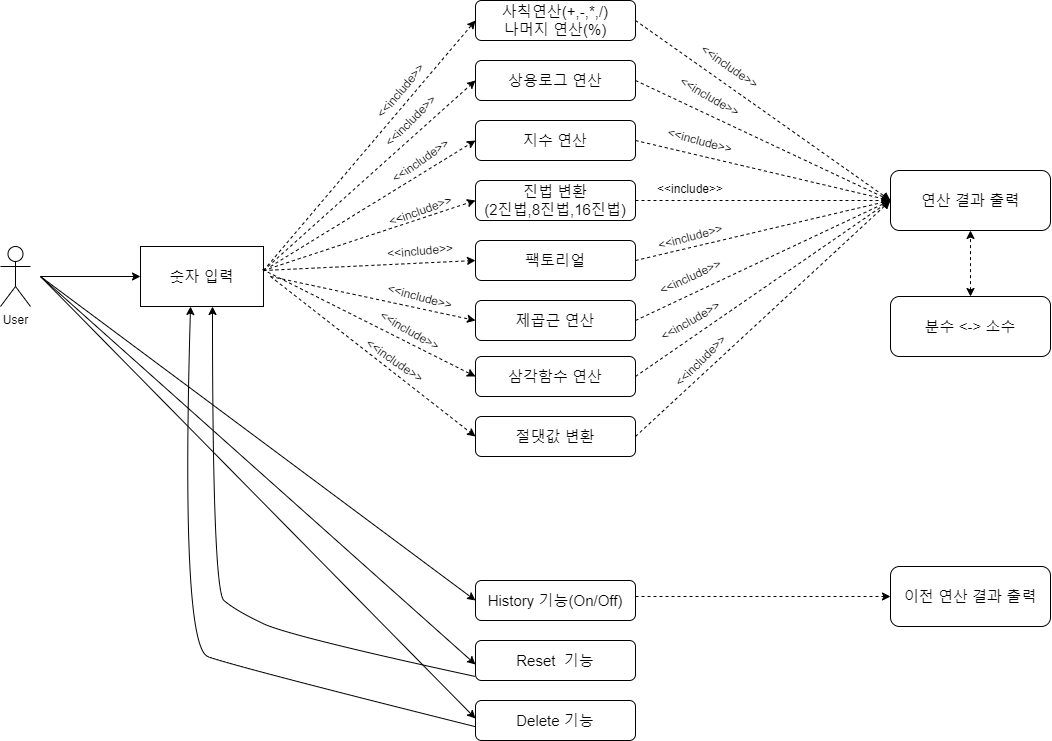

The diagram above was exported from draw.io. Its source (the exported page's mxGraphModel, read from the mxfile embedded in the PNG):
<mxGraphModel dx="1466" dy="573" grid="1" gridSize="10" guides="1" tooltips="1" connect="1" arrows="1" fold="1" page="1" pageScale="1" pageWidth="1169" pageHeight="827" background="#ffffff" math="0" shadow="0">
  <root>
    <mxCell id="WIyWlLk6GJQsqaUBKTNV-0" />
    <mxCell id="WIyWlLk6GJQsqaUBKTNV-1" parent="WIyWlLk6GJQsqaUBKTNV-0" />
    <mxCell id="WIyWlLk6GJQsqaUBKTNV-3" value="&lt;font style=&quot;font-size: 15px&quot;&gt;사칙연산(+,-,*,/)&lt;br&gt;나머지 연산(%)&lt;/font&gt;" style="rounded=1;whiteSpace=wrap;html=1;fontSize=12;glass=0;strokeWidth=1;shadow=0;" parent="WIyWlLk6GJQsqaUBKTNV-1" vertex="1">
      <mxGeometry x="505" y="44" width="160" height="40" as="geometry" />
    </mxCell>
    <mxCell id="WIyWlLk6GJQsqaUBKTNV-7" value="&lt;font style=&quot;font-size: 15px&quot;&gt;상용로그 연산&lt;/font&gt;" style="rounded=1;whiteSpace=wrap;html=1;fontSize=12;glass=0;strokeWidth=1;shadow=0;" parent="WIyWlLk6GJQsqaUBKTNV-1" vertex="1">
      <mxGeometry x="505" y="104" width="160" height="40" as="geometry" />
    </mxCell>
    <mxCell id="WIyWlLk6GJQsqaUBKTNV-11" value="&lt;font style=&quot;font-size: 15px&quot;&gt;지수 연산&lt;/font&gt;" style="rounded=1;whiteSpace=wrap;html=1;fontSize=12;glass=0;strokeWidth=1;shadow=0;" parent="WIyWlLk6GJQsqaUBKTNV-1" vertex="1">
      <mxGeometry x="505" y="164" width="160" height="40" as="geometry" />
    </mxCell>
    <mxCell id="k9pR_GYhnGB_hlbsBlis-1" value="&lt;font style=&quot;font-size: 15px&quot;&gt;팩토리얼&lt;/font&gt;" style="rounded=1;whiteSpace=wrap;html=1;fontSize=12;glass=0;strokeWidth=1;shadow=0;" parent="WIyWlLk6GJQsqaUBKTNV-1" vertex="1">
      <mxGeometry x="505" y="284" width="160" height="40" as="geometry" />
    </mxCell>
    <mxCell id="k9pR_GYhnGB_hlbsBlis-2" value="&lt;span style=&quot;font-size: 15px&quot;&gt;제곱근 연산&lt;/span&gt;" style="rounded=1;whiteSpace=wrap;html=1;fontSize=12;glass=0;strokeWidth=1;shadow=0;" parent="WIyWlLk6GJQsqaUBKTNV-1" vertex="1">
      <mxGeometry x="505" y="344" width="160" height="40" as="geometry" />
    </mxCell>
    <mxCell id="k9pR_GYhnGB_hlbsBlis-3" value="&lt;font style=&quot;font-size: 15px&quot;&gt;삼각함수 연산&lt;/font&gt;" style="rounded=1;whiteSpace=wrap;html=1;fontSize=12;glass=0;strokeWidth=1;shadow=0;" parent="WIyWlLk6GJQsqaUBKTNV-1" vertex="1">
      <mxGeometry x="505" y="400" width="160" height="40" as="geometry" />
    </mxCell>
    <mxCell id="k9pR_GYhnGB_hlbsBlis-4" value="&lt;font style=&quot;font-size: 15px&quot;&gt;절댓값 변환&lt;/font&gt;" style="rounded=1;whiteSpace=wrap;html=1;fontSize=12;glass=0;strokeWidth=1;shadow=0;" parent="WIyWlLk6GJQsqaUBKTNV-1" vertex="1">
      <mxGeometry x="505" y="460" width="160" height="40" as="geometry" />
    </mxCell>
    <mxCell id="k9pR_GYhnGB_hlbsBlis-7" value="&lt;font style=&quot;font-size: 15px&quot;&gt;진법 변환&lt;br&gt;(2진법,8진법,16진법)&lt;/font&gt;" style="rounded=1;whiteSpace=wrap;html=1;fontSize=12;glass=0;strokeWidth=1;shadow=0;" parent="WIyWlLk6GJQsqaUBKTNV-1" vertex="1">
      <mxGeometry x="505" y="224" width="160" height="40" as="geometry" />
    </mxCell>
    <mxCell id="k9pR_GYhnGB_hlbsBlis-10" value="&lt;font style=&quot;font-size: 15px&quot;&gt;숫자 입력&lt;/font&gt;" style="rounded=0;whiteSpace=wrap;html=1;" parent="WIyWlLk6GJQsqaUBKTNV-1" vertex="1">
      <mxGeometry x="170" y="290" width="123" height="60" as="geometry" />
    </mxCell>
    <mxCell id="k9pR_GYhnGB_hlbsBlis-13" value="&lt;font style=&quot;font-size: 15px&quot;&gt;History 기능(On/Off)&lt;/font&gt;" style="rounded=1;whiteSpace=wrap;html=1;fontSize=12;glass=0;strokeWidth=1;shadow=0;" parent="WIyWlLk6GJQsqaUBKTNV-1" vertex="1">
      <mxGeometry x="505" y="624" width="160" height="40" as="geometry" />
    </mxCell>
    <mxCell id="k9pR_GYhnGB_hlbsBlis-14" value="&lt;font style=&quot;font-size: 15px&quot;&gt;Reset&amp;nbsp; 기능&lt;/font&gt;" style="rounded=1;whiteSpace=wrap;html=1;fontSize=12;glass=0;strokeWidth=1;shadow=0;" parent="WIyWlLk6GJQsqaUBKTNV-1" vertex="1">
      <mxGeometry x="505" y="684" width="160" height="40" as="geometry" />
    </mxCell>
    <mxCell id="k9pR_GYhnGB_hlbsBlis-15" value="&lt;font style=&quot;font-size: 15px&quot;&gt;Delete 기능&lt;/font&gt;" style="rounded=1;whiteSpace=wrap;html=1;fontSize=12;glass=0;strokeWidth=1;shadow=0;" parent="WIyWlLk6GJQsqaUBKTNV-1" vertex="1">
      <mxGeometry x="505" y="744" width="160" height="40" as="geometry" />
    </mxCell>
    <mxCell id="k9pR_GYhnGB_hlbsBlis-16" value="&lt;font style=&quot;font-size: 15px&quot;&gt;연산 결과 출력&lt;/font&gt;" style="rounded=1;whiteSpace=wrap;html=1;" parent="WIyWlLk6GJQsqaUBKTNV-1" vertex="1">
      <mxGeometry x="920" y="214" width="160" height="60" as="geometry" />
    </mxCell>
    <mxCell id="k9pR_GYhnGB_hlbsBlis-17" value="&lt;font style=&quot;font-size: 15px&quot;&gt;이전 연산 결과 출력&lt;/font&gt;" style="rounded=1;whiteSpace=wrap;html=1;" parent="WIyWlLk6GJQsqaUBKTNV-1" vertex="1">
      <mxGeometry x="920" y="610" width="160" height="60" as="geometry" />
    </mxCell>
    <mxCell id="k9pR_GYhnGB_hlbsBlis-19" value="User" style="shape=umlActor;verticalLabelPosition=bottom;verticalAlign=top;html=1;outlineConnect=0;" parent="WIyWlLk6GJQsqaUBKTNV-1" vertex="1">
      <mxGeometry x="30" y="290" width="30" height="60" as="geometry" />
    </mxCell>
    <mxCell id="k9pR_GYhnGB_hlbsBlis-25" value="" style="endArrow=classic;html=1;entryX=0;entryY=0.5;entryDx=0;entryDy=0;" parent="WIyWlLk6GJQsqaUBKTNV-1" target="k9pR_GYhnGB_hlbsBlis-10" edge="1">
      <mxGeometry width="50" height="50" relative="1" as="geometry">
        <mxPoint x="70" y="320" as="sourcePoint" />
        <mxPoint x="120" y="300" as="targetPoint" />
      </mxGeometry>
    </mxCell>
    <mxCell id="k9pR_GYhnGB_hlbsBlis-26" value="" style="endArrow=classic;html=1;entryX=0;entryY=0.5;entryDx=0;entryDy=0;" parent="WIyWlLk6GJQsqaUBKTNV-1" target="k9pR_GYhnGB_hlbsBlis-13" edge="1">
      <mxGeometry width="50" height="50" relative="1" as="geometry">
        <mxPoint x="70" y="320" as="sourcePoint" />
        <mxPoint x="500" y="650" as="targetPoint" />
      </mxGeometry>
    </mxCell>
    <mxCell id="k9pR_GYhnGB_hlbsBlis-27" value="" style="endArrow=classic;html=1;entryX=0;entryY=0.5;entryDx=0;entryDy=0;" parent="WIyWlLk6GJQsqaUBKTNV-1" edge="1">
      <mxGeometry width="50" height="50" relative="1" as="geometry">
        <mxPoint x="70" y="320" as="sourcePoint" />
        <mxPoint x="505" y="707.9999999999998" as="targetPoint" />
      </mxGeometry>
    </mxCell>
    <mxCell id="k9pR_GYhnGB_hlbsBlis-28" value="" style="endArrow=classic;html=1;entryX=0;entryY=0.5;entryDx=0;entryDy=0;" parent="WIyWlLk6GJQsqaUBKTNV-1" edge="1">
      <mxGeometry width="50" height="50" relative="1" as="geometry">
        <mxPoint x="70" y="320" as="sourcePoint" />
        <mxPoint x="505" y="761.9999999999998" as="targetPoint" />
      </mxGeometry>
    </mxCell>
    <mxCell id="k9pR_GYhnGB_hlbsBlis-29" value="" style="curved=1;endArrow=classic;html=1;" parent="WIyWlLk6GJQsqaUBKTNV-1" edge="1">
      <mxGeometry width="50" height="50" relative="1" as="geometry">
        <mxPoint x="505" y="720" as="sourcePoint" />
        <mxPoint x="242" y="350" as="targetPoint" />
        <Array as="points">
          <mxPoint x="320" y="680" />
          <mxPoint x="265" y="654" />
          <mxPoint x="242" y="634" />
        </Array>
      </mxGeometry>
    </mxCell>
    <mxCell id="k9pR_GYhnGB_hlbsBlis-30" value="" style="curved=1;endArrow=classic;html=1;entryX=0.407;entryY=1;entryDx=0;entryDy=0;entryPerimeter=0;" parent="WIyWlLk6GJQsqaUBKTNV-1" target="k9pR_GYhnGB_hlbsBlis-10" edge="1">
      <mxGeometry width="50" height="50" relative="1" as="geometry">
        <mxPoint x="505" y="770.1599999999997" as="sourcePoint" />
        <mxPoint x="230" y="360" as="targetPoint" />
        <Array as="points">
          <mxPoint x="265" y="710.16" />
          <mxPoint x="210" y="690" />
        </Array>
      </mxGeometry>
    </mxCell>
    <mxCell id="k9pR_GYhnGB_hlbsBlis-32" value="" style="endArrow=classic;html=1;entryX=0;entryY=0.5;entryDx=0;entryDy=0;dashed=1;" parent="WIyWlLk6GJQsqaUBKTNV-1" target="WIyWlLk6GJQsqaUBKTNV-3" edge="1">
      <mxGeometry width="50" height="50" relative="1" as="geometry">
        <mxPoint x="293" y="314" as="sourcePoint" />
        <mxPoint x="500" y="70" as="targetPoint" />
      </mxGeometry>
    </mxCell>
    <mxCell id="k9pR_GYhnGB_hlbsBlis-34" value="" style="endArrow=classic;html=1;dashed=1;entryX=0;entryY=0.5;entryDx=0;entryDy=0;" parent="WIyWlLk6GJQsqaUBKTNV-1" target="WIyWlLk6GJQsqaUBKTNV-7" edge="1">
      <mxGeometry width="50" height="50" relative="1" as="geometry">
        <mxPoint x="293" y="314" as="sourcePoint" />
        <mxPoint x="343" y="264" as="targetPoint" />
      </mxGeometry>
    </mxCell>
    <mxCell id="k9pR_GYhnGB_hlbsBlis-39" value="" style="endArrow=classic;html=1;dashed=1;entryX=0;entryY=0.5;entryDx=0;entryDy=0;" parent="WIyWlLk6GJQsqaUBKTNV-1" target="WIyWlLk6GJQsqaUBKTNV-11" edge="1">
      <mxGeometry width="50" height="50" relative="1" as="geometry">
        <mxPoint x="300" y="310" as="sourcePoint" />
        <mxPoint x="350" y="290" as="targetPoint" />
      </mxGeometry>
    </mxCell>
    <mxCell id="k9pR_GYhnGB_hlbsBlis-40" value="" style="endArrow=classic;html=1;dashed=1;entryX=0;entryY=0.5;entryDx=0;entryDy=0;" parent="WIyWlLk6GJQsqaUBKTNV-1" target="k9pR_GYhnGB_hlbsBlis-7" edge="1">
      <mxGeometry width="50" height="50" relative="1" as="geometry">
        <mxPoint x="293" y="314" as="sourcePoint" />
        <mxPoint x="343" y="264" as="targetPoint" />
      </mxGeometry>
    </mxCell>
    <mxCell id="k9pR_GYhnGB_hlbsBlis-41" value="" style="endArrow=classic;html=1;dashed=1;entryX=0;entryY=0.5;entryDx=0;entryDy=0;" parent="WIyWlLk6GJQsqaUBKTNV-1" target="k9pR_GYhnGB_hlbsBlis-1" edge="1">
      <mxGeometry width="50" height="50" relative="1" as="geometry">
        <mxPoint x="293" y="314" as="sourcePoint" />
        <mxPoint x="343" y="264" as="targetPoint" />
      </mxGeometry>
    </mxCell>
    <mxCell id="k9pR_GYhnGB_hlbsBlis-42" value="" style="endArrow=classic;html=1;dashed=1;entryX=0;entryY=0.5;entryDx=0;entryDy=0;" parent="WIyWlLk6GJQsqaUBKTNV-1" target="k9pR_GYhnGB_hlbsBlis-2" edge="1">
      <mxGeometry width="50" height="50" relative="1" as="geometry">
        <mxPoint x="300" y="320" as="sourcePoint" />
        <mxPoint x="350" y="330" as="targetPoint" />
      </mxGeometry>
    </mxCell>
    <mxCell id="k9pR_GYhnGB_hlbsBlis-43" value="" style="endArrow=classic;html=1;dashed=1;entryX=0;entryY=0.5;entryDx=0;entryDy=0;" parent="WIyWlLk6GJQsqaUBKTNV-1" target="k9pR_GYhnGB_hlbsBlis-3" edge="1">
      <mxGeometry width="50" height="50" relative="1" as="geometry">
        <mxPoint x="292" y="313" as="sourcePoint" />
        <mxPoint x="340" y="310" as="targetPoint" />
      </mxGeometry>
    </mxCell>
    <mxCell id="k9pR_GYhnGB_hlbsBlis-44" value="" style="endArrow=classic;html=1;dashed=1;entryX=0;entryY=0.5;entryDx=0;entryDy=0;" parent="WIyWlLk6GJQsqaUBKTNV-1" target="k9pR_GYhnGB_hlbsBlis-4" edge="1">
      <mxGeometry width="50" height="50" relative="1" as="geometry">
        <mxPoint x="300" y="320" as="sourcePoint" />
        <mxPoint x="340" y="330" as="targetPoint" />
      </mxGeometry>
    </mxCell>
    <mxCell id="k9pR_GYhnGB_hlbsBlis-45" value="&lt;font style=&quot;font-size: 15px&quot;&gt;분수 &amp;lt;-&amp;gt; 소수&lt;/font&gt;" style="rounded=1;whiteSpace=wrap;html=1;" parent="WIyWlLk6GJQsqaUBKTNV-1" vertex="1">
      <mxGeometry x="920" y="340" width="160" height="60" as="geometry" />
    </mxCell>
    <mxCell id="k9pR_GYhnGB_hlbsBlis-46" value="" style="endArrow=classic;html=1;dashed=1;exitX=1;exitY=0.5;exitDx=0;exitDy=0;entryX=0;entryY=0.5;entryDx=0;entryDy=0;" parent="WIyWlLk6GJQsqaUBKTNV-1" source="WIyWlLk6GJQsqaUBKTNV-3" target="k9pR_GYhnGB_hlbsBlis-16" edge="1">
      <mxGeometry width="50" height="50" relative="1" as="geometry">
        <mxPoint x="660" y="90" as="sourcePoint" />
        <mxPoint x="710" y="40" as="targetPoint" />
      </mxGeometry>
    </mxCell>
    <mxCell id="k9pR_GYhnGB_hlbsBlis-47" value="" style="endArrow=classic;html=1;dashed=1;entryX=0;entryY=0.5;entryDx=0;entryDy=0;" parent="WIyWlLk6GJQsqaUBKTNV-1" target="k9pR_GYhnGB_hlbsBlis-16" edge="1">
      <mxGeometry width="50" height="50" relative="1" as="geometry">
        <mxPoint x="665" y="124" as="sourcePoint" />
        <mxPoint x="720" y="100" as="targetPoint" />
      </mxGeometry>
    </mxCell>
    <mxCell id="k9pR_GYhnGB_hlbsBlis-49" value="" style="endArrow=classic;html=1;dashed=1;exitX=1;exitY=0.5;exitDx=0;exitDy=0;" parent="WIyWlLk6GJQsqaUBKTNV-1" source="WIyWlLk6GJQsqaUBKTNV-11" edge="1">
      <mxGeometry width="50" height="50" relative="1" as="geometry">
        <mxPoint x="660" y="270" as="sourcePoint" />
        <mxPoint x="920" y="244" as="targetPoint" />
      </mxGeometry>
    </mxCell>
    <mxCell id="k9pR_GYhnGB_hlbsBlis-50" value="" style="endArrow=classic;html=1;dashed=1;exitX=1;exitY=0.5;exitDx=0;exitDy=0;entryX=0;entryY=0.5;entryDx=0;entryDy=0;" parent="WIyWlLk6GJQsqaUBKTNV-1" source="k9pR_GYhnGB_hlbsBlis-7" target="k9pR_GYhnGB_hlbsBlis-16" edge="1">
      <mxGeometry width="50" height="50" relative="1" as="geometry">
        <mxPoint x="660" y="330" as="sourcePoint" />
        <mxPoint x="710" y="280" as="targetPoint" />
      </mxGeometry>
    </mxCell>
    <mxCell id="k9pR_GYhnGB_hlbsBlis-52" value="" style="endArrow=classic;html=1;dashed=1;entryX=0;entryY=0.5;entryDx=0;entryDy=0;exitX=1;exitY=0.5;exitDx=0;exitDy=0;" parent="WIyWlLk6GJQsqaUBKTNV-1" source="k9pR_GYhnGB_hlbsBlis-1" target="k9pR_GYhnGB_hlbsBlis-16" edge="1">
      <mxGeometry width="50" height="50" relative="1" as="geometry">
        <mxPoint x="665" y="360" as="sourcePoint" />
        <mxPoint x="715" y="310" as="targetPoint" />
      </mxGeometry>
    </mxCell>
    <mxCell id="k9pR_GYhnGB_hlbsBlis-53" value="" style="endArrow=classic;html=1;dashed=1;entryX=0;entryY=0.5;entryDx=0;entryDy=0;exitX=1;exitY=0.5;exitDx=0;exitDy=0;" parent="WIyWlLk6GJQsqaUBKTNV-1" source="k9pR_GYhnGB_hlbsBlis-2" target="k9pR_GYhnGB_hlbsBlis-16" edge="1">
      <mxGeometry width="50" height="50" relative="1" as="geometry">
        <mxPoint x="665" y="420" as="sourcePoint" />
        <mxPoint x="920" y="240" as="targetPoint" />
      </mxGeometry>
    </mxCell>
    <mxCell id="k9pR_GYhnGB_hlbsBlis-54" value="" style="endArrow=classic;html=1;dashed=1;exitX=1;exitY=0.5;exitDx=0;exitDy=0;" parent="WIyWlLk6GJQsqaUBKTNV-1" source="k9pR_GYhnGB_hlbsBlis-3" edge="1">
      <mxGeometry width="50" height="50" relative="1" as="geometry">
        <mxPoint x="665" y="484" as="sourcePoint" />
        <mxPoint x="920" y="244" as="targetPoint" />
      </mxGeometry>
    </mxCell>
    <mxCell id="k9pR_GYhnGB_hlbsBlis-55" value="" style="endArrow=classic;html=1;dashed=1;entryX=0;entryY=0.5;entryDx=0;entryDy=0;exitX=1;exitY=0.5;exitDx=0;exitDy=0;" parent="WIyWlLk6GJQsqaUBKTNV-1" source="k9pR_GYhnGB_hlbsBlis-4" target="k9pR_GYhnGB_hlbsBlis-16" edge="1">
      <mxGeometry width="50" height="50" relative="1" as="geometry">
        <mxPoint x="665" y="550" as="sourcePoint" />
        <mxPoint x="715" y="500" as="targetPoint" />
      </mxGeometry>
    </mxCell>
    <mxCell id="k9pR_GYhnGB_hlbsBlis-56" value="" style="endArrow=classic;html=1;dashed=1;entryX=0;entryY=0.5;entryDx=0;entryDy=0;" parent="WIyWlLk6GJQsqaUBKTNV-1" target="k9pR_GYhnGB_hlbsBlis-17" edge="1">
      <mxGeometry width="50" height="50" relative="1" as="geometry">
        <mxPoint x="665" y="640" as="sourcePoint" />
        <mxPoint x="715" y="590" as="targetPoint" />
      </mxGeometry>
    </mxCell>
    <mxCell id="k9pR_GYhnGB_hlbsBlis-57" value="&amp;lt;&amp;lt;include&amp;gt;&amp;gt;" style="text;html=1;strokeColor=none;fillColor=none;align=center;verticalAlign=middle;whiteSpace=wrap;rounded=0;rotation=-50;" parent="WIyWlLk6GJQsqaUBKTNV-1" vertex="1">
      <mxGeometry x="410" y="124" width="40" height="20" as="geometry" />
    </mxCell>
    <mxCell id="k9pR_GYhnGB_hlbsBlis-58" value="&amp;lt;&amp;lt;include&amp;gt;&amp;gt;" style="text;html=1;strokeColor=none;fillColor=none;align=center;verticalAlign=middle;whiteSpace=wrap;rounded=0;rotation=-45;" parent="WIyWlLk6GJQsqaUBKTNV-1" vertex="1">
      <mxGeometry x="420" y="154" width="40" height="20" as="geometry" />
    </mxCell>
    <mxCell id="k9pR_GYhnGB_hlbsBlis-60" value="&amp;lt;&amp;lt;include&amp;gt;&amp;gt;" style="text;html=1;strokeColor=none;fillColor=none;align=center;verticalAlign=middle;whiteSpace=wrap;rounded=0;rotation=-35;" parent="WIyWlLk6GJQsqaUBKTNV-1" vertex="1">
      <mxGeometry x="430" y="194" width="40" height="20" as="geometry" />
    </mxCell>
    <mxCell id="k9pR_GYhnGB_hlbsBlis-61" value="&amp;lt;&amp;lt;include&amp;gt;&amp;gt;" style="text;html=1;strokeColor=none;fillColor=none;align=center;verticalAlign=middle;whiteSpace=wrap;rounded=0;rotation=-20;" parent="WIyWlLk6GJQsqaUBKTNV-1" vertex="1">
      <mxGeometry x="430" y="244" width="40" height="20" as="geometry" />
    </mxCell>
    <mxCell id="k9pR_GYhnGB_hlbsBlis-62" value="&amp;lt;&amp;lt;include&amp;gt;&amp;gt;" style="text;html=1;strokeColor=none;fillColor=none;align=center;verticalAlign=middle;whiteSpace=wrap;rounded=0;rotation=-5;" parent="WIyWlLk6GJQsqaUBKTNV-1" vertex="1">
      <mxGeometry x="430" y="284" width="40" height="20" as="geometry" />
    </mxCell>
    <mxCell id="k9pR_GYhnGB_hlbsBlis-63" value="&amp;lt;&amp;lt;include&amp;gt;&amp;gt;" style="text;html=1;strokeColor=none;fillColor=none;align=center;verticalAlign=middle;whiteSpace=wrap;rounded=0;rotation=15;" parent="WIyWlLk6GJQsqaUBKTNV-1" vertex="1">
      <mxGeometry x="430" y="330" width="40" height="20" as="geometry" />
    </mxCell>
    <mxCell id="k9pR_GYhnGB_hlbsBlis-64" value="&amp;lt;&amp;lt;include&amp;gt;&amp;gt;" style="text;html=1;strokeColor=none;fillColor=none;align=center;verticalAlign=middle;whiteSpace=wrap;rounded=0;rotation=30;" parent="WIyWlLk6GJQsqaUBKTNV-1" vertex="1">
      <mxGeometry x="420" y="364" width="40" height="20" as="geometry" />
    </mxCell>
    <mxCell id="k9pR_GYhnGB_hlbsBlis-66" value="&amp;lt;&amp;lt;include&amp;gt;&amp;gt;" style="text;html=1;strokeColor=none;fillColor=none;align=center;verticalAlign=middle;whiteSpace=wrap;rounded=0;rotation=35;" parent="WIyWlLk6GJQsqaUBKTNV-1" vertex="1">
      <mxGeometry x="400" y="394" width="50" height="20" as="geometry" />
    </mxCell>
    <mxCell id="k9pR_GYhnGB_hlbsBlis-68" value="&amp;lt;&amp;lt;include&amp;gt;&amp;gt;" style="text;html=1;strokeColor=none;fillColor=none;align=center;verticalAlign=middle;whiteSpace=wrap;rounded=0;rotation=35;" parent="WIyWlLk6GJQsqaUBKTNV-1" vertex="1">
      <mxGeometry x="740" y="100" width="40" height="20" as="geometry" />
    </mxCell>
    <mxCell id="k9pR_GYhnGB_hlbsBlis-69" value="&amp;lt;&amp;lt;include&amp;gt;&amp;gt;" style="text;html=1;strokeColor=none;fillColor=none;align=center;verticalAlign=middle;whiteSpace=wrap;rounded=0;rotation=30;" parent="WIyWlLk6GJQsqaUBKTNV-1" vertex="1">
      <mxGeometry x="720" y="130" width="40" height="20" as="geometry" />
    </mxCell>
    <mxCell id="k9pR_GYhnGB_hlbsBlis-71" value="&amp;lt;&amp;lt;include&amp;gt;&amp;gt;" style="text;html=1;strokeColor=none;fillColor=none;align=center;verticalAlign=middle;whiteSpace=wrap;rounded=0;rotation=15;" parent="WIyWlLk6GJQsqaUBKTNV-1" vertex="1">
      <mxGeometry x="710" y="174" width="40" height="20" as="geometry" />
    </mxCell>
    <mxCell id="k9pR_GYhnGB_hlbsBlis-72" value="&amp;lt;&amp;lt;include&amp;gt;&amp;gt;" style="text;html=1;strokeColor=none;fillColor=none;align=center;verticalAlign=middle;whiteSpace=wrap;rounded=0;rotation=0;" parent="WIyWlLk6GJQsqaUBKTNV-1" vertex="1">
      <mxGeometry x="700" y="200" width="40" height="64" as="geometry" />
    </mxCell>
    <mxCell id="k9pR_GYhnGB_hlbsBlis-73" value="&amp;lt;&amp;lt;include&amp;gt;&amp;gt;" style="text;html=1;strokeColor=none;fillColor=none;align=center;verticalAlign=middle;whiteSpace=wrap;rounded=0;rotation=-15;" parent="WIyWlLk6GJQsqaUBKTNV-1" vertex="1">
      <mxGeometry x="700" y="270" width="40" height="20" as="geometry" />
    </mxCell>
    <mxCell id="k9pR_GYhnGB_hlbsBlis-74" value="&amp;lt;&amp;lt;include&amp;gt;&amp;gt;" style="text;html=1;strokeColor=none;fillColor=none;align=center;verticalAlign=middle;whiteSpace=wrap;rounded=0;rotation=-25;" parent="WIyWlLk6GJQsqaUBKTNV-1" vertex="1">
      <mxGeometry x="700" y="310" width="40" height="20" as="geometry" />
    </mxCell>
    <mxCell id="k9pR_GYhnGB_hlbsBlis-75" value="&amp;lt;&amp;lt;include&amp;gt;&amp;gt;" style="text;html=1;strokeColor=none;fillColor=none;align=center;verticalAlign=middle;whiteSpace=wrap;rounded=0;rotation=-30;" parent="WIyWlLk6GJQsqaUBKTNV-1" vertex="1">
      <mxGeometry x="700" y="354" width="40" height="20" as="geometry" />
    </mxCell>
    <mxCell id="k9pR_GYhnGB_hlbsBlis-76" value="&amp;lt;&amp;lt;include&amp;gt;&amp;gt;" style="text;html=1;strokeColor=none;fillColor=none;align=center;verticalAlign=middle;whiteSpace=wrap;rounded=0;rotation=-45;" parent="WIyWlLk6GJQsqaUBKTNV-1" vertex="1">
      <mxGeometry x="710" y="394" width="40" height="20" as="geometry" />
    </mxCell>
    <mxCell id="k9pR_GYhnGB_hlbsBlis-87" value="" style="endArrow=classic;startArrow=classic;html=1;dashed=1;entryX=0.5;entryY=1;entryDx=0;entryDy=0;exitX=0.5;exitY=0;exitDx=0;exitDy=0;" parent="WIyWlLk6GJQsqaUBKTNV-1" source="k9pR_GYhnGB_hlbsBlis-45" target="k9pR_GYhnGB_hlbsBlis-16" edge="1">
      <mxGeometry width="50" height="50" relative="1" as="geometry">
        <mxPoint x="980" y="330" as="sourcePoint" />
        <mxPoint x="1030" y="280" as="targetPoint" />
      </mxGeometry>
    </mxCell>
  </root>
</mxGraphModel>